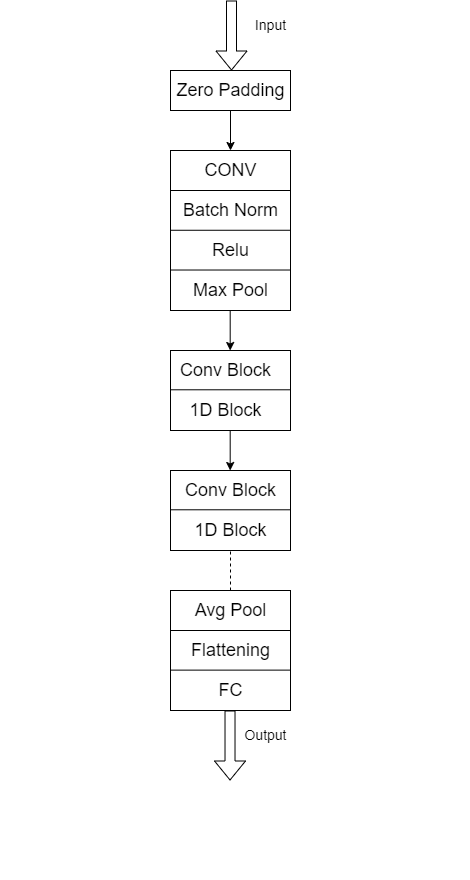

The diagram above was exported from draw.io. Its source (the exported page's mxGraphModel, read from the mxfile embedded in the PNG):
<mxGraphModel dx="1588" dy="2062" grid="1" gridSize="10" guides="1" tooltips="1" connect="1" arrows="1" fold="1" page="1" pageScale="1" pageWidth="850" pageHeight="1100" math="0" shadow="0">
  <root>
    <mxCell id="0" />
    <mxCell id="1" parent="0" />
    <mxCell id="o1SiGat4sFppjpHxGt-G-15" value="" style="group;rotation=90;" vertex="1" connectable="0" parent="1">
      <mxGeometry x="-10" y="-580" width="710" height="470" as="geometry" />
    </mxCell>
    <mxCell id="o1SiGat4sFppjpHxGt-G-1" value="" style="rounded=0;whiteSpace=wrap;html=1;rotation=0;" vertex="1" parent="o1SiGat4sFppjpHxGt-G-15">
      <mxGeometry x="290" y="-220" width="120" height="40" as="geometry" />
    </mxCell>
    <mxCell id="o1SiGat4sFppjpHxGt-G-2" value="" style="rounded=0;whiteSpace=wrap;html=1;rotation=0;" vertex="1" parent="o1SiGat4sFppjpHxGt-G-15">
      <mxGeometry x="290" y="-140" width="120" height="160" as="geometry" />
    </mxCell>
    <mxCell id="o1SiGat4sFppjpHxGt-G-3" value="" style="rounded=0;whiteSpace=wrap;html=1;rotation=0;" vertex="1" parent="o1SiGat4sFppjpHxGt-G-15">
      <mxGeometry x="290" y="60" width="120" height="80" as="geometry" />
    </mxCell>
    <mxCell id="o1SiGat4sFppjpHxGt-G-4" value="" style="rounded=0;whiteSpace=wrap;html=1;rotation=0;" vertex="1" parent="o1SiGat4sFppjpHxGt-G-15">
      <mxGeometry x="290" y="180" width="120" height="80" as="geometry" />
    </mxCell>
    <mxCell id="o1SiGat4sFppjpHxGt-G-7" value="" style="rounded=0;whiteSpace=wrap;html=1;rotation=0;" vertex="1" parent="o1SiGat4sFppjpHxGt-G-15">
      <mxGeometry x="290" y="300" width="120" height="120" as="geometry" />
    </mxCell>
    <mxCell id="o1SiGat4sFppjpHxGt-G-8" value="" style="shape=flexArrow;endArrow=classic;html=1;rounded=0;" edge="1" parent="o1SiGat4sFppjpHxGt-G-15">
      <mxGeometry width="50" height="50" relative="1" as="geometry">
        <mxPoint x="351" y="-290" as="sourcePoint" />
        <mxPoint x="351" y="-220" as="targetPoint" />
      </mxGeometry>
    </mxCell>
    <mxCell id="o1SiGat4sFppjpHxGt-G-16" value="&lt;font style=&quot;font-size: 18px;&quot;&gt;CONV&lt;br&gt;&lt;/font&gt;" style="text;html=1;align=center;verticalAlign=middle;resizable=0;points=[];autosize=1;strokeColor=none;fillColor=none;rotation=0;" vertex="1" parent="o1SiGat4sFppjpHxGt-G-15">
      <mxGeometry x="310" y="-140" width="80" height="40" as="geometry" />
    </mxCell>
    <mxCell id="o1SiGat4sFppjpHxGt-G-17" value="&lt;font style=&quot;font-size: 18px;&quot;&gt;Batch Norm&lt;br&gt;&lt;/font&gt;" style="text;html=1;align=center;verticalAlign=middle;resizable=0;points=[];autosize=1;strokeColor=none;fillColor=none;rotation=0;" vertex="1" parent="o1SiGat4sFppjpHxGt-G-15">
      <mxGeometry x="290" y="-100" width="120" height="40" as="geometry" />
    </mxCell>
    <mxCell id="o1SiGat4sFppjpHxGt-G-18" value="&lt;font style=&quot;font-size: 18px;&quot;&gt;Max Pool&lt;br&gt;&lt;/font&gt;" style="text;html=1;align=center;verticalAlign=middle;resizable=0;points=[];autosize=1;strokeColor=none;fillColor=none;rotation=0;" vertex="1" parent="o1SiGat4sFppjpHxGt-G-15">
      <mxGeometry x="300" y="-20" width="100" height="40" as="geometry" />
    </mxCell>
    <mxCell id="o1SiGat4sFppjpHxGt-G-19" value="&lt;font style=&quot;font-size: 18px;&quot;&gt;Relu&lt;br&gt;&lt;/font&gt;" style="text;html=1;align=center;verticalAlign=middle;resizable=0;points=[];autosize=1;strokeColor=none;fillColor=none;rotation=0;" vertex="1" parent="o1SiGat4sFppjpHxGt-G-15">
      <mxGeometry x="320" y="-60" width="60" height="40" as="geometry" />
    </mxCell>
    <mxCell id="o1SiGat4sFppjpHxGt-G-20" value="" style="endArrow=none;html=1;rounded=0;" edge="1" parent="o1SiGat4sFppjpHxGt-G-15">
      <mxGeometry width="50" height="50" relative="1" as="geometry">
        <mxPoint x="290" y="-100" as="sourcePoint" />
        <mxPoint x="410" y="-100" as="targetPoint" />
      </mxGeometry>
    </mxCell>
    <mxCell id="o1SiGat4sFppjpHxGt-G-23" value="" style="endArrow=none;html=1;rounded=0;" edge="1" parent="o1SiGat4sFppjpHxGt-G-15">
      <mxGeometry width="50" height="50" relative="1" as="geometry">
        <mxPoint x="290" y="-20.479999999999997" as="sourcePoint" />
        <mxPoint x="410" y="-20.479999999999997" as="targetPoint" />
      </mxGeometry>
    </mxCell>
    <mxCell id="o1SiGat4sFppjpHxGt-G-24" value="" style="endArrow=none;html=1;rounded=0;" edge="1" parent="o1SiGat4sFppjpHxGt-G-15">
      <mxGeometry width="50" height="50" relative="1" as="geometry">
        <mxPoint x="290" y="-60.239999999999995" as="sourcePoint" />
        <mxPoint x="410" y="-60.239999999999995" as="targetPoint" />
      </mxGeometry>
    </mxCell>
    <mxCell id="o1SiGat4sFppjpHxGt-G-41" value="&lt;font style=&quot;font-size: 18px;&quot;&gt;Conv Block&lt;br&gt;&lt;/font&gt;" style="text;html=1;align=center;verticalAlign=middle;resizable=0;points=[];autosize=1;strokeColor=none;fillColor=none;rotation=0;" vertex="1" parent="o1SiGat4sFppjpHxGt-G-15">
      <mxGeometry x="290" y="60" width="110" height="40" as="geometry" />
    </mxCell>
    <mxCell id="o1SiGat4sFppjpHxGt-G-42" value="&lt;font style=&quot;font-size: 18px;&quot;&gt;1D Block&lt;br&gt;&lt;/font&gt;" style="text;html=1;align=center;verticalAlign=middle;resizable=0;points=[];autosize=1;strokeColor=none;fillColor=none;rotation=0;" vertex="1" parent="o1SiGat4sFppjpHxGt-G-15">
      <mxGeometry x="295" y="100" width="100" height="40" as="geometry" />
    </mxCell>
    <mxCell id="o1SiGat4sFppjpHxGt-G-43" value="&lt;font style=&quot;font-size: 18px;&quot;&gt;Conv Block&lt;br&gt;&lt;/font&gt;" style="text;html=1;align=center;verticalAlign=middle;resizable=0;points=[];autosize=1;strokeColor=none;fillColor=none;rotation=0;" vertex="1" parent="o1SiGat4sFppjpHxGt-G-15">
      <mxGeometry x="295" y="180" width="110" height="40" as="geometry" />
    </mxCell>
    <mxCell id="o1SiGat4sFppjpHxGt-G-44" value="&lt;font style=&quot;font-size: 18px;&quot;&gt;1D Block&lt;br&gt;&lt;/font&gt;" style="text;html=1;align=center;verticalAlign=middle;resizable=0;points=[];autosize=1;strokeColor=none;fillColor=none;rotation=0;" vertex="1" parent="o1SiGat4sFppjpHxGt-G-15">
      <mxGeometry x="300" y="220" width="100" height="40" as="geometry" />
    </mxCell>
    <mxCell id="o1SiGat4sFppjpHxGt-G-50" value="" style="endArrow=none;html=1;rounded=0;" edge="1" parent="o1SiGat4sFppjpHxGt-G-15">
      <mxGeometry width="50" height="50" relative="1" as="geometry">
        <mxPoint x="290" y="99.28999999999996" as="sourcePoint" />
        <mxPoint x="410" y="99.28999999999996" as="targetPoint" />
      </mxGeometry>
    </mxCell>
    <mxCell id="o1SiGat4sFppjpHxGt-G-56" value="" style="endArrow=none;html=1;rounded=0;" edge="1" parent="o1SiGat4sFppjpHxGt-G-15">
      <mxGeometry width="50" height="50" relative="1" as="geometry">
        <mxPoint x="290" y="219.28999999999996" as="sourcePoint" />
        <mxPoint x="410" y="219.28999999999996" as="targetPoint" />
      </mxGeometry>
    </mxCell>
    <mxCell id="o1SiGat4sFppjpHxGt-G-57" value="&lt;font style=&quot;font-size: 18px;&quot;&gt;Avg Pool&lt;br&gt;&lt;/font&gt;" style="text;html=1;align=center;verticalAlign=middle;resizable=0;points=[];autosize=1;strokeColor=none;fillColor=none;rotation=0;" vertex="1" parent="o1SiGat4sFppjpHxGt-G-15">
      <mxGeometry x="300" y="300" width="100" height="40" as="geometry" />
    </mxCell>
    <mxCell id="o1SiGat4sFppjpHxGt-G-81" value="&lt;font style=&quot;font-size: 18px;&quot;&gt;Flattening&lt;br&gt;&lt;/font&gt;" style="text;html=1;align=center;verticalAlign=middle;resizable=0;points=[];autosize=1;strokeColor=none;fillColor=none;rotation=0;" vertex="1" parent="o1SiGat4sFppjpHxGt-G-15">
      <mxGeometry x="300" y="340" width="100" height="40" as="geometry" />
    </mxCell>
    <mxCell id="o1SiGat4sFppjpHxGt-G-82" value="&lt;font style=&quot;font-size: 18px;&quot;&gt;FC&lt;br&gt;&lt;/font&gt;" style="text;html=1;align=center;verticalAlign=middle;resizable=0;points=[];autosize=1;strokeColor=none;fillColor=none;rotation=0;" vertex="1" parent="o1SiGat4sFppjpHxGt-G-15">
      <mxGeometry x="325" y="380" width="50" height="40" as="geometry" />
    </mxCell>
    <mxCell id="o1SiGat4sFppjpHxGt-G-84" value="" style="endArrow=classic;html=1;rounded=0;exitX=0.5;exitY=1.002;exitDx=0;exitDy=0;exitPerimeter=0;" edge="1" parent="o1SiGat4sFppjpHxGt-G-15">
      <mxGeometry width="50" height="50" relative="1" as="geometry">
        <mxPoint x="349.69" y="20" as="sourcePoint" />
        <mxPoint x="349.69" y="60" as="targetPoint" />
      </mxGeometry>
    </mxCell>
    <mxCell id="o1SiGat4sFppjpHxGt-G-85" value="" style="endArrow=classic;html=1;rounded=0;exitX=0.5;exitY=1.002;exitDx=0;exitDy=0;exitPerimeter=0;" edge="1" parent="o1SiGat4sFppjpHxGt-G-15">
      <mxGeometry width="50" height="50" relative="1" as="geometry">
        <mxPoint x="349.69" y="140" as="sourcePoint" />
        <mxPoint x="349.69" y="180" as="targetPoint" />
      </mxGeometry>
    </mxCell>
    <mxCell id="o1SiGat4sFppjpHxGt-G-86" value="" style="endArrow=none;dashed=1;html=1;rounded=0;" edge="1" parent="o1SiGat4sFppjpHxGt-G-15">
      <mxGeometry width="50" height="50" relative="1" as="geometry">
        <mxPoint x="350" y="300" as="sourcePoint" />
        <mxPoint x="350" y="260" as="targetPoint" />
      </mxGeometry>
    </mxCell>
    <mxCell id="o1SiGat4sFppjpHxGt-G-97" value="" style="endArrow=none;html=1;rounded=0;" edge="1" parent="o1SiGat4sFppjpHxGt-G-15">
      <mxGeometry width="50" height="50" relative="1" as="geometry">
        <mxPoint x="290" y="339.99999999999994" as="sourcePoint" />
        <mxPoint x="410" y="339.99999999999994" as="targetPoint" />
      </mxGeometry>
    </mxCell>
    <mxCell id="o1SiGat4sFppjpHxGt-G-126" value="" style="endArrow=none;html=1;rounded=0;" edge="1" parent="o1SiGat4sFppjpHxGt-G-15">
      <mxGeometry width="50" height="50" relative="1" as="geometry">
        <mxPoint x="290" y="379.61999999999995" as="sourcePoint" />
        <mxPoint x="410" y="379.61999999999995" as="targetPoint" />
      </mxGeometry>
    </mxCell>
    <mxCell id="o1SiGat4sFppjpHxGt-G-133" value="" style="shape=flexArrow;endArrow=classic;html=1;rounded=0;" edge="1" parent="o1SiGat4sFppjpHxGt-G-15">
      <mxGeometry width="50" height="50" relative="1" as="geometry">
        <mxPoint x="349.52" y="420" as="sourcePoint" />
        <mxPoint x="349.52" y="490" as="targetPoint" />
      </mxGeometry>
    </mxCell>
    <mxCell id="o1SiGat4sFppjpHxGt-G-134" value="&lt;font style=&quot;font-size: 14px;&quot;&gt;Output&lt;/font&gt;" style="text;html=1;align=center;verticalAlign=middle;resizable=0;points=[];autosize=1;strokeColor=none;fillColor=none;rotation=0;" vertex="1" parent="o1SiGat4sFppjpHxGt-G-15">
      <mxGeometry x="350" y="430" width="70" height="30" as="geometry" />
    </mxCell>
    <mxCell id="o1SiGat4sFppjpHxGt-G-10" value="&lt;font style=&quot;font-size: 18px;&quot;&gt;Zero Padding&lt;br&gt;&lt;/font&gt;" style="text;html=1;align=center;verticalAlign=middle;resizable=0;points=[];autosize=1;strokeColor=none;fillColor=none;rotation=0;" vertex="1" parent="1">
      <mxGeometry x="275" y="-800" width="130" height="40" as="geometry" />
    </mxCell>
    <mxCell id="o1SiGat4sFppjpHxGt-G-83" value="" style="endArrow=classic;html=1;rounded=0;exitX=0.5;exitY=1.002;exitDx=0;exitDy=0;exitPerimeter=0;" edge="1" parent="1" source="o1SiGat4sFppjpHxGt-G-10">
      <mxGeometry width="50" height="50" relative="1" as="geometry">
        <mxPoint x="340" y="-760" as="sourcePoint" />
        <mxPoint x="340" y="-720" as="targetPoint" />
      </mxGeometry>
    </mxCell>
    <mxCell id="o1SiGat4sFppjpHxGt-G-132" value="&lt;font style=&quot;font-size: 14px;&quot;&gt;Input&lt;/font&gt;" style="text;html=1;align=center;verticalAlign=middle;resizable=0;points=[];autosize=1;strokeColor=none;fillColor=none;rotation=0;" vertex="1" parent="1">
      <mxGeometry x="355" y="-860" width="50" height="30" as="geometry" />
    </mxCell>
  </root>
</mxGraphModel>